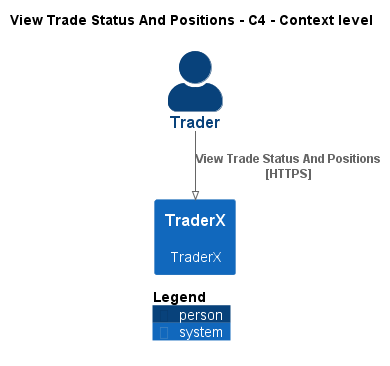

The diagram above was rendered by PlantUML. Its source (embedded in the PNG):
@startuml
!pragma layout smetana
!include ..\..\..\.c4s\C4_Context.puml

AddElementTag("c4interflow:lifecycle:new", $bgColor=green, $fontColor=#ffffff, $borderColor=green, $shadowing="False")
AddElementTag("c4interflow:lifecycle:changed", $bgColor=orange, $fontColor=#ffffff, $borderColor=orange, $shadowing="False")
AddElementTag("c4interflow:lifecycle:removed", $bgColor=red, $fontColor=#ffffff, $borderColor=red, $shadowing="False")

AddRelTag("c4interflow:lifecycle:new", $textColor=green, $lineColor=green)
AddRelTag("c4interflow:lifecycle:changed", $textColor=orange, $lineColor=orange)
AddRelTag("c4interflow:lifecycle:removed", $textColor=red, $lineColor=red)

SHOW_PERSON_PORTRAIT()
LAYOUT_TOP_DOWN()

skinparam linetype polyline

title View Trade Status And Positions - C4 - Context level

Person(TraderX.Actors.Trader, "Trader", "")
System(TraderX.SoftwareSystems.TraderX, "TraderX", "TraderX")

Rel(TraderX.Actors.Trader, TraderX.SoftwareSystems.TraderX, "View Trade Status And Positions\n[HTTPS]", $tags='protocol:https')


SHOW_LEGEND()
@enduml